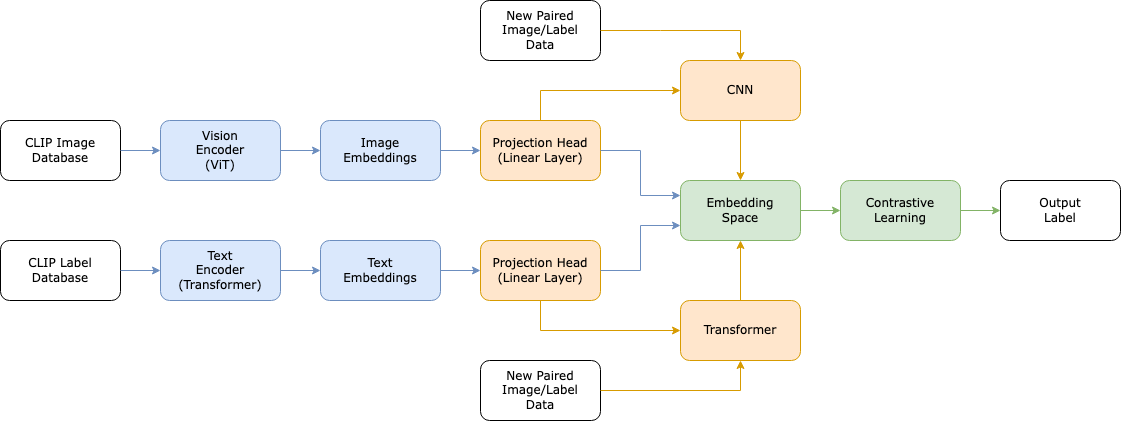

The diagram above was exported from draw.io. Its source (the exported page's mxGraphModel, read from the mxfile embedded in the PNG):
<mxGraphModel dx="2056" dy="936" grid="1" gridSize="10" guides="1" tooltips="1" connect="1" arrows="1" fold="1" page="1" pageScale="1" pageWidth="850" pageHeight="1100" math="0" shadow="0">
  <root>
    <mxCell id="0" />
    <mxCell id="1" parent="0" />
    <mxCell id="RkeAKwByiPFshJt1apsf-65" value="Vision&lt;div&gt;Encoder&lt;/div&gt;&lt;div&gt;(ViT)&lt;/div&gt;" style="rounded=1;whiteSpace=wrap;html=1;labelBackgroundColor=none;fillColor=#dae8fc;strokeColor=#6c8ebf;fontFamily=Verdana;" vertex="1" parent="1">
      <mxGeometry x="120" y="230" width="120" height="60" as="geometry" />
    </mxCell>
    <mxCell id="RkeAKwByiPFshJt1apsf-66" value="Image&lt;div&gt;Embeddings&lt;/div&gt;" style="rounded=1;whiteSpace=wrap;html=1;labelBackgroundColor=none;fillColor=#dae8fc;strokeColor=#6c8ebf;fontFamily=Verdana;" vertex="1" parent="1">
      <mxGeometry x="280" y="230" width="120" height="60" as="geometry" />
    </mxCell>
    <mxCell id="RkeAKwByiPFshJt1apsf-67" value="Text&lt;div&gt;Embeddings&lt;/div&gt;" style="rounded=1;whiteSpace=wrap;html=1;labelBackgroundColor=none;fillColor=#dae8fc;strokeColor=#6c8ebf;fontFamily=Verdana;" vertex="1" parent="1">
      <mxGeometry x="280" y="350" width="120" height="60" as="geometry" />
    </mxCell>
    <mxCell id="RkeAKwByiPFshJt1apsf-68" value="" style="endArrow=classic;html=1;rounded=0;exitX=1;exitY=0.5;exitDx=0;exitDy=0;labelBackgroundColor=none;fillColor=#dae8fc;strokeColor=#6c8ebf;fontFamily=Verdana;" edge="1" parent="1" source="RkeAKwByiPFshJt1apsf-65">
      <mxGeometry width="50" height="50" relative="1" as="geometry">
        <mxPoint x="400" y="370" as="sourcePoint" />
        <mxPoint x="280" y="260" as="targetPoint" />
      </mxGeometry>
    </mxCell>
    <mxCell id="RkeAKwByiPFshJt1apsf-69" value="&lt;div&gt;Text&lt;/div&gt;&lt;div&gt;Encoder&lt;/div&gt;(Transformer)" style="rounded=1;whiteSpace=wrap;html=1;labelBackgroundColor=none;fillColor=#dae8fc;strokeColor=#6c8ebf;fontFamily=Verdana;" vertex="1" parent="1">
      <mxGeometry x="120" y="350" width="120" height="60" as="geometry" />
    </mxCell>
    <mxCell id="RkeAKwByiPFshJt1apsf-70" value="Projection Head&lt;div&gt;(Linear Layer)&lt;/div&gt;" style="rounded=1;whiteSpace=wrap;html=1;fillColor=#ffe6cc;strokeColor=#d79b00;fontFamily=Verdana;" vertex="1" parent="1">
      <mxGeometry x="440" y="230" width="120" height="60" as="geometry" />
    </mxCell>
    <mxCell id="RkeAKwByiPFshJt1apsf-71" value="Projection Head&lt;div&gt;(Linear Layer)&lt;/div&gt;" style="rounded=1;whiteSpace=wrap;html=1;fillColor=#ffe6cc;strokeColor=#d79b00;fontFamily=Verdana;" vertex="1" parent="1">
      <mxGeometry x="440" y="350" width="120" height="60" as="geometry" />
    </mxCell>
    <mxCell id="RkeAKwByiPFshJt1apsf-72" value="Embedding&lt;div&gt;Space&lt;/div&gt;" style="rounded=1;whiteSpace=wrap;html=1;fillColor=#d5e8d4;strokeColor=#82b366;fontFamily=Verdana;" vertex="1" parent="1">
      <mxGeometry x="640" y="290" width="120" height="60" as="geometry" />
    </mxCell>
    <mxCell id="RkeAKwByiPFshJt1apsf-73" value="" style="endArrow=classic;html=1;rounded=0;exitX=1;exitY=0.5;exitDx=0;exitDy=0;entryX=0;entryY=0.5;entryDx=0;entryDy=0;labelBackgroundColor=none;fillColor=#dae8fc;strokeColor=#6c8ebf;fontFamily=Verdana;" edge="1" parent="1" source="RkeAKwByiPFshJt1apsf-69" target="RkeAKwByiPFshJt1apsf-67">
      <mxGeometry width="50" height="50" relative="1" as="geometry">
        <mxPoint x="240" y="270" as="sourcePoint" />
        <mxPoint x="290" y="270" as="targetPoint" />
      </mxGeometry>
    </mxCell>
    <mxCell id="RkeAKwByiPFshJt1apsf-74" value="" style="endArrow=classic;html=1;rounded=0;exitX=1;exitY=0.5;exitDx=0;exitDy=0;fontFamily=Verdana;fillColor=#dae8fc;strokeColor=#6c8ebf;" edge="1" parent="1" source="RkeAKwByiPFshJt1apsf-66" target="RkeAKwByiPFshJt1apsf-70">
      <mxGeometry width="50" height="50" relative="1" as="geometry">
        <mxPoint x="520" y="370" as="sourcePoint" />
        <mxPoint x="570" y="320" as="targetPoint" />
      </mxGeometry>
    </mxCell>
    <mxCell id="RkeAKwByiPFshJt1apsf-75" value="" style="endArrow=classic;html=1;rounded=0;exitX=1;exitY=0.5;exitDx=0;exitDy=0;entryX=0;entryY=0.5;entryDx=0;entryDy=0;fontFamily=Verdana;fillColor=#dae8fc;strokeColor=#6c8ebf;" edge="1" parent="1" source="RkeAKwByiPFshJt1apsf-67" target="RkeAKwByiPFshJt1apsf-71">
      <mxGeometry width="50" height="50" relative="1" as="geometry">
        <mxPoint x="520" y="370" as="sourcePoint" />
        <mxPoint x="570" y="320" as="targetPoint" />
      </mxGeometry>
    </mxCell>
    <mxCell id="RkeAKwByiPFshJt1apsf-76" value="Contrastive&lt;div&gt;Learning&lt;/div&gt;" style="rounded=1;whiteSpace=wrap;html=1;fillColor=#d5e8d4;strokeColor=#82b366;fontFamily=Verdana;" vertex="1" parent="1">
      <mxGeometry x="800" y="290" width="120" height="60" as="geometry" />
    </mxCell>
    <mxCell id="RkeAKwByiPFshJt1apsf-77" value="" style="endArrow=classic;html=1;rounded=0;exitX=1;exitY=0.5;exitDx=0;exitDy=0;entryX=0;entryY=0.25;entryDx=0;entryDy=0;fillColor=#dae8fc;strokeColor=#6c8ebf;fontFamily=Verdana;" edge="1" parent="1" source="RkeAKwByiPFshJt1apsf-70" target="RkeAKwByiPFshJt1apsf-72">
      <mxGeometry width="50" height="50" relative="1" as="geometry">
        <mxPoint x="660" y="360" as="sourcePoint" />
        <mxPoint x="710" y="310" as="targetPoint" />
        <Array as="points">
          <mxPoint x="600" y="260" />
          <mxPoint x="600" y="305" />
        </Array>
      </mxGeometry>
    </mxCell>
    <mxCell id="RkeAKwByiPFshJt1apsf-78" value="" style="endArrow=classic;html=1;rounded=0;exitX=1;exitY=0.5;exitDx=0;exitDy=0;entryX=0;entryY=0.75;entryDx=0;entryDy=0;fillColor=#dae8fc;strokeColor=#6c8ebf;fontFamily=Verdana;" edge="1" parent="1" source="RkeAKwByiPFshJt1apsf-71" target="RkeAKwByiPFshJt1apsf-72">
      <mxGeometry width="50" height="50" relative="1" as="geometry">
        <mxPoint x="560" y="360" as="sourcePoint" />
        <mxPoint x="610" y="310" as="targetPoint" />
        <Array as="points">
          <mxPoint x="600" y="380" />
          <mxPoint x="600" y="335" />
        </Array>
      </mxGeometry>
    </mxCell>
    <mxCell id="RkeAKwByiPFshJt1apsf-79" value="" style="endArrow=classic;html=1;rounded=0;exitX=1;exitY=0.5;exitDx=0;exitDy=0;entryX=0;entryY=0.5;entryDx=0;entryDy=0;fillColor=#d5e8d4;strokeColor=#82b366;fontFamily=Verdana;" edge="1" parent="1" source="RkeAKwByiPFshJt1apsf-72" target="RkeAKwByiPFshJt1apsf-76">
      <mxGeometry width="50" height="50" relative="1" as="geometry">
        <mxPoint x="590" y="360" as="sourcePoint" />
        <mxPoint x="640" y="310" as="targetPoint" />
      </mxGeometry>
    </mxCell>
    <mxCell id="RkeAKwByiPFshJt1apsf-80" value="CLIP Image&lt;div&gt;Database&lt;/div&gt;" style="rounded=1;whiteSpace=wrap;html=1;labelBackgroundColor=none;fontFamily=Verdana;" vertex="1" parent="1">
      <mxGeometry x="-40" y="230" width="120" height="60" as="geometry" />
    </mxCell>
    <mxCell id="RkeAKwByiPFshJt1apsf-81" value="CLIP Label&lt;div&gt;Database&lt;/div&gt;" style="rounded=1;whiteSpace=wrap;html=1;labelBackgroundColor=none;fontFamily=Verdana;" vertex="1" parent="1">
      <mxGeometry x="-40" y="350" width="120" height="60" as="geometry" />
    </mxCell>
    <mxCell id="RkeAKwByiPFshJt1apsf-82" value="" style="endArrow=classic;html=1;rounded=0;exitX=1;exitY=0.5;exitDx=0;exitDy=0;entryX=0;entryY=0.5;entryDx=0;entryDy=0;labelBackgroundColor=none;fillColor=#dae8fc;strokeColor=#6c8ebf;fontFamily=Verdana;" edge="1" parent="1" source="RkeAKwByiPFshJt1apsf-80" target="RkeAKwByiPFshJt1apsf-65">
      <mxGeometry width="50" height="50" relative="1" as="geometry">
        <mxPoint x="250" y="360" as="sourcePoint" />
        <mxPoint x="300" y="310" as="targetPoint" />
      </mxGeometry>
    </mxCell>
    <mxCell id="RkeAKwByiPFshJt1apsf-83" value="" style="endArrow=classic;html=1;rounded=0;exitX=1;exitY=0.5;exitDx=0;exitDy=0;entryX=0;entryY=0.5;entryDx=0;entryDy=0;labelBackgroundColor=none;fillColor=#dae8fc;strokeColor=#6c8ebf;fontFamily=Verdana;" edge="1" parent="1" source="RkeAKwByiPFshJt1apsf-81" target="RkeAKwByiPFshJt1apsf-69">
      <mxGeometry width="50" height="50" relative="1" as="geometry">
        <mxPoint x="250" y="360" as="sourcePoint" />
        <mxPoint x="300" y="310" as="targetPoint" />
      </mxGeometry>
    </mxCell>
    <mxCell id="RkeAKwByiPFshJt1apsf-84" value="CNN" style="rounded=1;whiteSpace=wrap;html=1;fillColor=#ffe6cc;strokeColor=#d79b00;fontFamily=Verdana;" vertex="1" parent="1">
      <mxGeometry x="640" y="170" width="120" height="60" as="geometry" />
    </mxCell>
    <mxCell id="RkeAKwByiPFshJt1apsf-85" value="Transformer" style="rounded=1;whiteSpace=wrap;html=1;fillColor=#ffe6cc;strokeColor=#d79b00;fontFamily=Verdana;" vertex="1" parent="1">
      <mxGeometry x="640" y="410" width="120" height="60" as="geometry" />
    </mxCell>
    <mxCell id="RkeAKwByiPFshJt1apsf-86" value="Output&lt;div&gt;Label&lt;/div&gt;" style="rounded=1;whiteSpace=wrap;html=1;fontFamily=Verdana;" vertex="1" parent="1">
      <mxGeometry x="960" y="290" width="120" height="60" as="geometry" />
    </mxCell>
    <mxCell id="RkeAKwByiPFshJt1apsf-87" value="" style="endArrow=classic;html=1;rounded=0;entryX=0;entryY=0.5;entryDx=0;entryDy=0;exitX=0.5;exitY=0;exitDx=0;exitDy=0;fillColor=#ffe6cc;strokeColor=#d79b00;fontFamily=Verdana;" edge="1" parent="1" source="RkeAKwByiPFshJt1apsf-70" target="RkeAKwByiPFshJt1apsf-84">
      <mxGeometry width="50" height="50" relative="1" as="geometry">
        <mxPoint x="620" y="330" as="sourcePoint" />
        <mxPoint x="670" y="280" as="targetPoint" />
        <Array as="points">
          <mxPoint x="500" y="200" />
        </Array>
      </mxGeometry>
    </mxCell>
    <mxCell id="RkeAKwByiPFshJt1apsf-88" value="" style="endArrow=classic;html=1;rounded=0;exitX=0.5;exitY=1;exitDx=0;exitDy=0;entryX=0;entryY=0.5;entryDx=0;entryDy=0;fillColor=#ffe6cc;strokeColor=#d79b00;fontFamily=Verdana;" edge="1" parent="1" source="RkeAKwByiPFshJt1apsf-71" target="RkeAKwByiPFshJt1apsf-85">
      <mxGeometry width="50" height="50" relative="1" as="geometry">
        <mxPoint x="580" y="330" as="sourcePoint" />
        <mxPoint x="630" y="280" as="targetPoint" />
        <Array as="points">
          <mxPoint x="500" y="440" />
        </Array>
      </mxGeometry>
    </mxCell>
    <mxCell id="RkeAKwByiPFshJt1apsf-89" value="" style="endArrow=classic;html=1;rounded=0;exitX=0.5;exitY=0;exitDx=0;exitDy=0;entryX=0.5;entryY=1;entryDx=0;entryDy=0;fillColor=#ffe6cc;strokeColor=#d79b00;fontFamily=Verdana;" edge="1" parent="1" source="RkeAKwByiPFshJt1apsf-85" target="RkeAKwByiPFshJt1apsf-72">
      <mxGeometry width="50" height="50" relative="1" as="geometry">
        <mxPoint x="730" y="330" as="sourcePoint" />
        <mxPoint x="780" y="280" as="targetPoint" />
      </mxGeometry>
    </mxCell>
    <mxCell id="RkeAKwByiPFshJt1apsf-90" value="" style="endArrow=classic;html=1;rounded=0;entryX=0.5;entryY=0;entryDx=0;entryDy=0;fillColor=#ffe6cc;strokeColor=#d79b00;fontFamily=Verdana;" edge="1" parent="1" target="RkeAKwByiPFshJt1apsf-72">
      <mxGeometry width="50" height="50" relative="1" as="geometry">
        <mxPoint x="700" y="230" as="sourcePoint" />
        <mxPoint x="780" y="280" as="targetPoint" />
      </mxGeometry>
    </mxCell>
    <mxCell id="RkeAKwByiPFshJt1apsf-91" value="" style="endArrow=classic;html=1;rounded=0;exitX=1;exitY=0.5;exitDx=0;exitDy=0;entryX=0;entryY=0.5;entryDx=0;entryDy=0;fillColor=#d5e8d4;strokeColor=#82b366;fontFamily=Verdana;" edge="1" parent="1" source="RkeAKwByiPFshJt1apsf-76" target="RkeAKwByiPFshJt1apsf-86">
      <mxGeometry width="50" height="50" relative="1" as="geometry">
        <mxPoint x="710" y="330" as="sourcePoint" />
        <mxPoint x="760" y="280" as="targetPoint" />
      </mxGeometry>
    </mxCell>
    <mxCell id="RkeAKwByiPFshJt1apsf-92" value="New Paired&lt;div&gt;Image/Label&lt;/div&gt;&lt;div&gt;Data&lt;/div&gt;" style="rounded=1;whiteSpace=wrap;html=1;fontFamily=Verdana;" vertex="1" parent="1">
      <mxGeometry x="440" y="110" width="120" height="60" as="geometry" />
    </mxCell>
    <mxCell id="RkeAKwByiPFshJt1apsf-93" value="New Paired&lt;div&gt;Image/Label&lt;/div&gt;&lt;div&gt;Data&lt;/div&gt;" style="rounded=1;whiteSpace=wrap;html=1;fontFamily=Verdana;" vertex="1" parent="1">
      <mxGeometry x="440" y="470" width="120" height="60" as="geometry" />
    </mxCell>
    <mxCell id="RkeAKwByiPFshJt1apsf-94" value="" style="endArrow=classic;html=1;rounded=0;exitX=1;exitY=0.5;exitDx=0;exitDy=0;entryX=0.5;entryY=0;entryDx=0;entryDy=0;fillColor=#ffe6cc;strokeColor=#d79b00;fontFamily=Verdana;" edge="1" parent="1" source="RkeAKwByiPFshJt1apsf-92" target="RkeAKwByiPFshJt1apsf-84">
      <mxGeometry width="50" height="50" relative="1" as="geometry">
        <mxPoint x="550" y="400" as="sourcePoint" />
        <mxPoint x="600" y="350" as="targetPoint" />
        <Array as="points">
          <mxPoint x="620" y="140" />
          <mxPoint x="700" y="140" />
        </Array>
      </mxGeometry>
    </mxCell>
    <mxCell id="RkeAKwByiPFshJt1apsf-95" value="" style="endArrow=classic;html=1;rounded=0;exitX=1;exitY=0.5;exitDx=0;exitDy=0;entryX=0.5;entryY=1;entryDx=0;entryDy=0;fillColor=#ffe6cc;strokeColor=#d79b00;fontFamily=Verdana;" edge="1" parent="1" source="RkeAKwByiPFshJt1apsf-93" target="RkeAKwByiPFshJt1apsf-85">
      <mxGeometry width="50" height="50" relative="1" as="geometry">
        <mxPoint x="550" y="450" as="sourcePoint" />
        <mxPoint x="600" y="400" as="targetPoint" />
        <Array as="points">
          <mxPoint x="700" y="500" />
        </Array>
      </mxGeometry>
    </mxCell>
  </root>
</mxGraphModel>